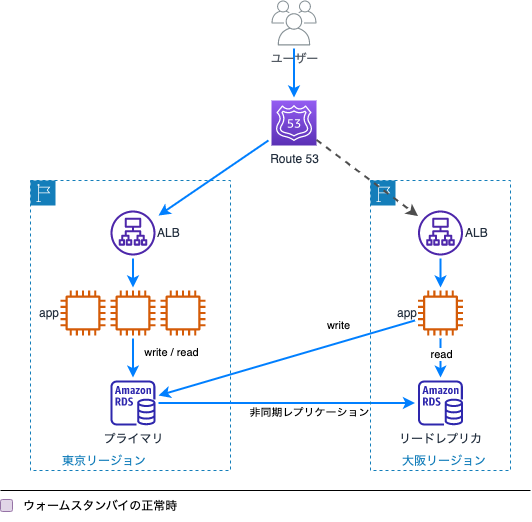

The diagram above was exported from draw.io. Its source (the exported page's mxGraphModel, read from the mxfile embedded in the PNG):
<mxGraphModel dx="1434" dy="732" grid="1" gridSize="10" guides="1" tooltips="1" connect="1" arrows="1" fold="1" page="1" pageScale="1" pageWidth="827" pageHeight="1169" math="0" shadow="0">
  <root>
    <mxCell id="0" />
    <mxCell id="1" parent="0" />
    <mxCell id="Wep5ZhxKDpvFB_HK_5DJ-1" value="東京リージョン" style="points=[[0,0],[0.25,0],[0.5,0],[0.75,0],[1,0],[1,0.25],[1,0.5],[1,0.75],[1,1],[0.75,1],[0.5,1],[0.25,1],[0,1],[0,0.75],[0,0.5],[0,0.25]];outlineConnect=0;gradientColor=none;html=1;whiteSpace=wrap;fontSize=12;fontStyle=0;container=0;pointerEvents=0;collapsible=0;recursiveResize=0;shape=mxgraph.aws4.group;grIcon=mxgraph.aws4.group_region;strokeColor=#147EBA;fillColor=none;verticalAlign=bottom;align=left;spacingLeft=30;fontColor=#147EBA;dashed=1;" vertex="1" parent="1">
      <mxGeometry x="150" y="230" width="200" height="290" as="geometry" />
    </mxCell>
    <mxCell id="jYjMvJWbv5CXZLFzuQim-5" style="edgeStyle=orthogonalEdgeStyle;rounded=0;orthogonalLoop=1;jettySize=auto;html=1;targetPerimeterSpacing=3;sourcePerimeterSpacing=3;strokeWidth=2;strokeColor=#007FFF;" edge="1" parent="1" source="Wep5ZhxKDpvFB_HK_5DJ-2" target="Wep5ZhxKDpvFB_HK_5DJ-6">
      <mxGeometry relative="1" as="geometry" />
    </mxCell>
    <mxCell id="Wep5ZhxKDpvFB_HK_5DJ-2" value="ユーザー" style="sketch=0;outlineConnect=0;gradientColor=none;fontColor=#545B64;strokeColor=none;fillColor=#879196;dashed=0;verticalLabelPosition=bottom;verticalAlign=top;align=center;html=1;fontSize=12;fontStyle=0;aspect=fixed;shape=mxgraph.aws4.illustration_users;pointerEvents=1" vertex="1" parent="1">
      <mxGeometry x="391" y="50" width="45" height="45" as="geometry" />
    </mxCell>
    <mxCell id="Wep5ZhxKDpvFB_HK_5DJ-3" value="app" style="sketch=0;outlineConnect=0;fontColor=#232F3E;gradientColor=none;fillColor=#D45B07;strokeColor=none;dashed=0;verticalLabelPosition=middle;verticalAlign=middle;align=right;html=1;fontSize=12;fontStyle=0;aspect=fixed;pointerEvents=1;shape=mxgraph.aws4.instance2;flipH=1;labelPosition=left;" vertex="1" parent="1">
      <mxGeometry x="180" y="340" width="45" height="45" as="geometry" />
    </mxCell>
    <mxCell id="jYjMvJWbv5CXZLFzuQim-16" style="edgeStyle=orthogonalEdgeStyle;rounded=0;orthogonalLoop=1;jettySize=auto;html=1;strokeWidth=2;strokeColor=#007FFF;targetPerimeterSpacing=3;sourcePerimeterSpacing=3;" edge="1" parent="1" source="Wep5ZhxKDpvFB_HK_5DJ-4" target="jYjMvJWbv5CXZLFzuQim-11">
      <mxGeometry relative="1" as="geometry" />
    </mxCell>
    <mxCell id="jYjMvJWbv5CXZLFzuQim-20" value="非同期レプリケーション" style="edgeLabel;html=1;align=center;verticalAlign=middle;resizable=0;points=[];" vertex="1" connectable="0" parent="jYjMvJWbv5CXZLFzuQim-16">
      <mxGeometry x="0.1696" y="-1" relative="1" as="geometry">
        <mxPoint y="8" as="offset" />
      </mxGeometry>
    </mxCell>
    <mxCell id="Wep5ZhxKDpvFB_HK_5DJ-4" value="プライマリ" style="sketch=0;outlineConnect=0;fontColor=#232F3E;gradientColor=none;fillColor=#2E27AD;strokeColor=none;dashed=0;verticalLabelPosition=bottom;verticalAlign=top;align=center;html=1;fontSize=12;fontStyle=0;aspect=fixed;pointerEvents=1;shape=mxgraph.aws4.rds_instance;" vertex="1" parent="1">
      <mxGeometry x="230" y="430" width="45" height="45" as="geometry" />
    </mxCell>
    <mxCell id="Wep5ZhxKDpvFB_HK_5DJ-5" value="大阪リージョン" style="points=[[0,0],[0.25,0],[0.5,0],[0.75,0],[1,0],[1,0.25],[1,0.5],[1,0.75],[1,1],[0.75,1],[0.5,1],[0.25,1],[0,1],[0,0.75],[0,0.5],[0,0.25]];outlineConnect=0;gradientColor=none;html=1;whiteSpace=wrap;fontSize=12;fontStyle=0;container=0;pointerEvents=0;collapsible=0;recursiveResize=0;shape=mxgraph.aws4.group;grIcon=mxgraph.aws4.group_region;strokeColor=#147EBA;fillColor=none;verticalAlign=bottom;align=left;spacingLeft=30;fontColor=#147EBA;dashed=1;" vertex="1" parent="1">
      <mxGeometry x="490" y="230" width="140" height="290" as="geometry" />
    </mxCell>
    <mxCell id="jYjMvJWbv5CXZLFzuQim-7" style="rounded=0;orthogonalLoop=1;jettySize=auto;html=1;targetPerimeterSpacing=3;sourcePerimeterSpacing=3;strokeWidth=2;strokeColor=#007FFF;" edge="1" parent="1" source="Wep5ZhxKDpvFB_HK_5DJ-6" target="jYjMvJWbv5CXZLFzuQim-1">
      <mxGeometry relative="1" as="geometry" />
    </mxCell>
    <mxCell id="Wep5ZhxKDpvFB_HK_5DJ-6" value="Route 53" style="sketch=0;points=[[0,0,0],[0.25,0,0],[0.5,0,0],[0.75,0,0],[1,0,0],[0,1,0],[0.25,1,0],[0.5,1,0],[0.75,1,0],[1,1,0],[0,0.25,0],[0,0.5,0],[0,0.75,0],[1,0.25,0],[1,0.5,0],[1,0.75,0]];outlineConnect=0;fontColor=#232F3E;gradientColor=#945DF2;gradientDirection=north;fillColor=#5A30B5;strokeColor=#ffffff;dashed=0;verticalLabelPosition=bottom;verticalAlign=top;align=center;html=1;fontSize=12;fontStyle=0;aspect=fixed;shape=mxgraph.aws4.resourceIcon;resIcon=mxgraph.aws4.route_53;" vertex="1" parent="1">
      <mxGeometry x="391" y="150" width="45" height="45" as="geometry" />
    </mxCell>
    <mxCell id="jYjMvJWbv5CXZLFzuQim-8" style="edgeStyle=orthogonalEdgeStyle;rounded=0;orthogonalLoop=1;jettySize=auto;html=1;targetPerimeterSpacing=3;sourcePerimeterSpacing=3;strokeWidth=2;strokeColor=#007FFF;" edge="1" parent="1" source="jYjMvJWbv5CXZLFzuQim-1" target="jYjMvJWbv5CXZLFzuQim-3">
      <mxGeometry relative="1" as="geometry" />
    </mxCell>
    <mxCell id="jYjMvJWbv5CXZLFzuQim-1" value="ALB" style="sketch=0;outlineConnect=0;fontColor=#232F3E;gradientColor=none;fillColor=#4D27AA;strokeColor=none;dashed=0;verticalLabelPosition=middle;verticalAlign=middle;align=left;html=1;fontSize=12;fontStyle=0;aspect=fixed;pointerEvents=1;shape=mxgraph.aws4.application_load_balancer;labelPosition=right;" vertex="1" parent="1">
      <mxGeometry x="230" y="260" width="45" height="45" as="geometry" />
    </mxCell>
    <mxCell id="jYjMvJWbv5CXZLFzuQim-9" style="edgeStyle=orthogonalEdgeStyle;rounded=0;orthogonalLoop=1;jettySize=auto;html=1;targetPerimeterSpacing=3;sourcePerimeterSpacing=3;strokeWidth=2;strokeColor=#007FFF;" edge="1" parent="1" source="jYjMvJWbv5CXZLFzuQim-3" target="Wep5ZhxKDpvFB_HK_5DJ-4">
      <mxGeometry relative="1" as="geometry" />
    </mxCell>
    <mxCell id="jYjMvJWbv5CXZLFzuQim-21" value="write / read" style="edgeLabel;html=1;align=center;verticalAlign=middle;resizable=0;points=[];" vertex="1" connectable="0" parent="jYjMvJWbv5CXZLFzuQim-9">
      <mxGeometry x="-0.3343" y="1" relative="1" as="geometry">
        <mxPoint x="37" as="offset" />
      </mxGeometry>
    </mxCell>
    <mxCell id="jYjMvJWbv5CXZLFzuQim-3" value="" style="sketch=0;outlineConnect=0;fontColor=#232F3E;gradientColor=none;fillColor=#D45B07;strokeColor=none;dashed=0;verticalLabelPosition=middle;verticalAlign=middle;align=right;html=1;fontSize=12;fontStyle=0;aspect=fixed;pointerEvents=1;shape=mxgraph.aws4.instance2;flipH=1;labelPosition=left;" vertex="1" parent="1">
      <mxGeometry x="230" y="340" width="45" height="45" as="geometry" />
    </mxCell>
    <mxCell id="jYjMvJWbv5CXZLFzuQim-4" value="" style="sketch=0;outlineConnect=0;fontColor=#232F3E;gradientColor=none;fillColor=#D45B07;strokeColor=none;dashed=0;verticalLabelPosition=middle;verticalAlign=middle;align=right;html=1;fontSize=12;fontStyle=0;aspect=fixed;pointerEvents=1;shape=mxgraph.aws4.instance2;flipH=1;labelPosition=left;" vertex="1" parent="1">
      <mxGeometry x="280" y="340" width="45" height="45" as="geometry" />
    </mxCell>
    <mxCell id="jYjMvJWbv5CXZLFzuQim-6" style="edgeStyle=orthogonalEdgeStyle;rounded=0;orthogonalLoop=1;jettySize=auto;html=1;exitX=0.5;exitY=1;exitDx=0;exitDy=0;exitPerimeter=0;" edge="1" parent="1" source="Wep5ZhxKDpvFB_HK_5DJ-6" target="Wep5ZhxKDpvFB_HK_5DJ-6">
      <mxGeometry relative="1" as="geometry" />
    </mxCell>
    <mxCell id="jYjMvJWbv5CXZLFzuQim-14" style="edgeStyle=orthogonalEdgeStyle;rounded=0;orthogonalLoop=1;jettySize=auto;html=1;strokeWidth=2;strokeColor=#007FFF;targetPerimeterSpacing=3;sourcePerimeterSpacing=3;" edge="1" parent="1" source="jYjMvJWbv5CXZLFzuQim-10" target="jYjMvJWbv5CXZLFzuQim-11">
      <mxGeometry relative="1" as="geometry" />
    </mxCell>
    <mxCell id="jYjMvJWbv5CXZLFzuQim-19" value="read" style="edgeLabel;html=1;align=center;verticalAlign=middle;resizable=0;points=[];" vertex="1" connectable="0" parent="jYjMvJWbv5CXZLFzuQim-14">
      <mxGeometry x="-0.2319" relative="1" as="geometry">
        <mxPoint as="offset" />
      </mxGeometry>
    </mxCell>
    <mxCell id="jYjMvJWbv5CXZLFzuQim-15" style="rounded=0;orthogonalLoop=1;jettySize=auto;html=1;strokeWidth=2;strokeColor=#007FFF;targetPerimeterSpacing=3;sourcePerimeterSpacing=3;" edge="1" parent="1" source="jYjMvJWbv5CXZLFzuQim-10" target="Wep5ZhxKDpvFB_HK_5DJ-4">
      <mxGeometry relative="1" as="geometry" />
    </mxCell>
    <mxCell id="jYjMvJWbv5CXZLFzuQim-17" value="write" style="edgeLabel;html=1;align=center;verticalAlign=middle;resizable=0;points=[];" vertex="1" connectable="0" parent="jYjMvJWbv5CXZLFzuQim-15">
      <mxGeometry x="-0.3992" y="-2" relative="1" as="geometry">
        <mxPoint y="-16" as="offset" />
      </mxGeometry>
    </mxCell>
    <mxCell id="jYjMvJWbv5CXZLFzuQim-10" value="app" style="sketch=0;outlineConnect=0;fontColor=#232F3E;gradientColor=none;fillColor=#D45B07;strokeColor=none;dashed=0;verticalLabelPosition=middle;verticalAlign=middle;align=right;html=1;fontSize=12;fontStyle=0;aspect=fixed;pointerEvents=1;shape=mxgraph.aws4.instance2;flipH=1;labelPosition=left;" vertex="1" parent="1">
      <mxGeometry x="537.5" y="340" width="45" height="45" as="geometry" />
    </mxCell>
    <mxCell id="jYjMvJWbv5CXZLFzuQim-11" value="リードレプリカ" style="sketch=0;outlineConnect=0;fontColor=#232F3E;gradientColor=none;fillColor=#2E27AD;strokeColor=none;dashed=0;verticalLabelPosition=bottom;verticalAlign=top;align=center;html=1;fontSize=12;fontStyle=0;aspect=fixed;pointerEvents=1;shape=mxgraph.aws4.rds_instance;" vertex="1" parent="1">
      <mxGeometry x="537.5" y="430" width="45" height="45" as="geometry" />
    </mxCell>
    <mxCell id="jYjMvJWbv5CXZLFzuQim-13" style="edgeStyle=orthogonalEdgeStyle;rounded=0;orthogonalLoop=1;jettySize=auto;html=1;strokeWidth=2;strokeColor=#007FFF;targetPerimeterSpacing=3;sourcePerimeterSpacing=3;" edge="1" parent="1" source="jYjMvJWbv5CXZLFzuQim-12" target="jYjMvJWbv5CXZLFzuQim-10">
      <mxGeometry relative="1" as="geometry" />
    </mxCell>
    <mxCell id="jYjMvJWbv5CXZLFzuQim-12" value="ALB" style="sketch=0;outlineConnect=0;fontColor=#232F3E;gradientColor=none;fillColor=#4D27AA;strokeColor=none;dashed=0;verticalLabelPosition=middle;verticalAlign=middle;align=left;html=1;fontSize=12;fontStyle=0;aspect=fixed;pointerEvents=1;shape=mxgraph.aws4.application_load_balancer;labelPosition=right;" vertex="1" parent="1">
      <mxGeometry x="537.5" y="260" width="45" height="45" as="geometry" />
    </mxCell>
    <mxCell id="jYjMvJWbv5CXZLFzuQim-18" style="rounded=0;orthogonalLoop=1;jettySize=auto;html=1;dashed=1;strokeWidth=2;strokeColor=#4D4D4D;" edge="1" parent="1" source="Wep5ZhxKDpvFB_HK_5DJ-6" target="jYjMvJWbv5CXZLFzuQim-12">
      <mxGeometry relative="1" as="geometry" />
    </mxCell>
    <mxCell id="_ZpS405GtKChhpPJMO6f-1" value="" style="endArrow=none;html=1;strokeWidth=1;rounded=0;" edge="1" parent="1">
      <mxGeometry width="50" height="50" relative="1" as="geometry">
        <mxPoint x="120" y="540" as="sourcePoint" />
        <mxPoint x="650" y="540" as="targetPoint" />
      </mxGeometry>
    </mxCell>
    <mxCell id="_ZpS405GtKChhpPJMO6f-2" value="ウォームスタンバイの正常時" style="text;strokeColor=none;align=left;fillColor=none;html=1;verticalAlign=middle;whiteSpace=wrap;rounded=0;" vertex="1" parent="1">
      <mxGeometry x="141" y="541" width="299" height="30" as="geometry" />
    </mxCell>
    <mxCell id="_ZpS405GtKChhpPJMO6f-3" value="" style="rounded=1;whiteSpace=wrap;html=1;fillColor=#e1d5e7;strokeColor=#9673a6;" vertex="1" parent="1">
      <mxGeometry x="120" y="549" width="12" height="12" as="geometry" />
    </mxCell>
  </root>
</mxGraphModel>